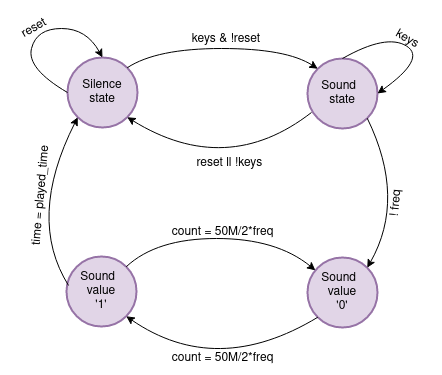

The diagram above was exported from draw.io. Its source (the exported page's mxGraphModel, read from the mxfile embedded in the PNG):
<mxGraphModel dx="806" dy="483" grid="1" gridSize="10" guides="1" tooltips="1" connect="1" arrows="1" fold="1" page="1" pageScale="1" pageWidth="827" pageHeight="1169" math="0" shadow="0">
  <root>
    <mxCell id="0" />
    <mxCell id="1" parent="0" />
    <mxCell id="tEK8ZS0w0DJwniUM7Ex7-1" value="Silence state" style="ellipse;whiteSpace=wrap;html=1;aspect=fixed;fillColor=#e1d5e7;strokeColor=#9673a6;strokeWidth=2;" parent="1" vertex="1">
      <mxGeometry x="201" y="89" width="70" height="70" as="geometry" />
    </mxCell>
    <mxCell id="tEK8ZS0w0DJwniUM7Ex7-2" value="Sound&amp;nbsp;&amp;nbsp; state" style="ellipse;whiteSpace=wrap;html=1;aspect=fixed;fillColor=#e1d5e7;strokeColor=#9673a6;strokeWidth=2;" parent="1" vertex="1">
      <mxGeometry x="441" y="90" width="70" height="70" as="geometry" />
    </mxCell>
    <mxCell id="tEK8ZS0w0DJwniUM7Ex7-3" value="&lt;div&gt;Sound&amp;nbsp;&amp;nbsp; value&lt;/div&gt;&lt;div&gt;'0'&lt;br&gt;&lt;/div&gt;" style="ellipse;whiteSpace=wrap;html=1;aspect=fixed;fillColor=#e1d5e7;strokeColor=#9673a6;strokeWidth=2;" parent="1" vertex="1">
      <mxGeometry x="441" y="289" width="70" height="70" as="geometry" />
    </mxCell>
    <mxCell id="tEK8ZS0w0DJwniUM7Ex7-4" value="&lt;div&gt;Sound&amp;nbsp;&amp;nbsp; value&lt;/div&gt;&lt;div&gt;'1'&lt;br&gt;&lt;/div&gt;" style="ellipse;whiteSpace=wrap;html=1;aspect=fixed;fillColor=#e1d5e7;strokeColor=#9673a6;strokeWidth=2;" parent="1" vertex="1">
      <mxGeometry x="200" y="288" width="70" height="70" as="geometry" />
    </mxCell>
    <mxCell id="k5r1tHiaqqcwx4mIcJ8j-2" value="" style="curved=1;endArrow=classic;html=1;rounded=0;exitX=1;exitY=0;exitDx=0;exitDy=0;entryX=0;entryY=0;entryDx=0;entryDy=0;" edge="1" parent="1" source="tEK8ZS0w0DJwniUM7Ex7-1" target="tEK8ZS0w0DJwniUM7Ex7-2">
      <mxGeometry width="50" height="50" relative="1" as="geometry">
        <mxPoint x="314" y="115" as="sourcePoint" />
        <mxPoint x="364" y="65" as="targetPoint" />
        <Array as="points">
          <mxPoint x="290" y="80" />
          <mxPoint x="420" y="80" />
        </Array>
      </mxGeometry>
    </mxCell>
    <mxCell id="k5r1tHiaqqcwx4mIcJ8j-3" value="keys &amp;amp; !reset" style="text;html=1;strokeColor=none;fillColor=none;align=center;verticalAlign=middle;whiteSpace=wrap;rounded=0;" vertex="1" parent="1">
      <mxGeometry x="320" y="56" width="80" height="30" as="geometry" />
    </mxCell>
    <mxCell id="k5r1tHiaqqcwx4mIcJ8j-5" value="" style="curved=1;endArrow=classic;html=1;rounded=0;exitX=1;exitY=0;exitDx=0;exitDy=0;" edge="1" parent="1" source="tEK8ZS0w0DJwniUM7Ex7-4" target="tEK8ZS0w0DJwniUM7Ex7-3">
      <mxGeometry width="50" height="50" relative="1" as="geometry">
        <mxPoint x="260" y="289" as="sourcePoint" />
        <mxPoint x="450" y="289" as="targetPoint" />
        <Array as="points">
          <mxPoint x="290" y="270" />
          <mxPoint x="410" y="270" />
        </Array>
      </mxGeometry>
    </mxCell>
    <mxCell id="k5r1tHiaqqcwx4mIcJ8j-6" value="" style="curved=1;endArrow=classic;html=1;rounded=0;entryX=1;entryY=1;entryDx=0;entryDy=0;exitX=0;exitY=1;exitDx=0;exitDy=0;" edge="1" parent="1" source="tEK8ZS0w0DJwniUM7Ex7-3" target="tEK8ZS0w0DJwniUM7Ex7-4">
      <mxGeometry width="50" height="50" relative="1" as="geometry">
        <mxPoint x="450" y="380" as="sourcePoint" />
        <mxPoint x="240" y="440" as="targetPoint" />
        <Array as="points">
          <mxPoint x="350" y="410" />
        </Array>
      </mxGeometry>
    </mxCell>
    <mxCell id="k5r1tHiaqqcwx4mIcJ8j-7" value="" style="curved=1;endArrow=classic;html=1;rounded=0;entryX=1;entryY=1;entryDx=0;entryDy=0;exitX=0.057;exitY=0.771;exitDx=0;exitDy=0;exitPerimeter=0;" edge="1" parent="1" source="tEK8ZS0w0DJwniUM7Ex7-2" target="tEK8ZS0w0DJwniUM7Ex7-1">
      <mxGeometry width="50" height="50" relative="1" as="geometry">
        <mxPoint x="455.5" y="191" as="sourcePoint" />
        <mxPoint x="264.5" y="190" as="targetPoint" />
        <Array as="points">
          <mxPoint x="360" y="210" />
        </Array>
      </mxGeometry>
    </mxCell>
    <mxCell id="k5r1tHiaqqcwx4mIcJ8j-8" value="&amp;nbsp;&amp;nbsp;&lt;span class=&quot;ILfuVd&quot; lang=&quot;es&quot;&gt;&lt;/span&gt;&lt;span class=&quot;ILfuVd&quot; lang=&quot;es&quot;&gt;reset ll &lt;/span&gt;!keys" style="text;html=1;strokeColor=none;fillColor=none;align=center;verticalAlign=middle;whiteSpace=wrap;rounded=0;" vertex="1" parent="1">
      <mxGeometry x="320" y="180" width="80" height="30" as="geometry" />
    </mxCell>
    <mxCell id="k5r1tHiaqqcwx4mIcJ8j-10" value="" style="curved=1;endArrow=classic;html=1;rounded=0;entryX=0;entryY=1;entryDx=0;entryDy=0;exitX=0.029;exitY=0.414;exitDx=0;exitDy=0;exitPerimeter=0;" edge="1" parent="1" source="tEK8ZS0w0DJwniUM7Ex7-4" target="tEK8ZS0w0DJwniUM7Ex7-1">
      <mxGeometry width="50" height="50" relative="1" as="geometry">
        <mxPoint x="211" y="191" as="sourcePoint" />
        <mxPoint x="20" y="190" as="targetPoint" />
        <Array as="points">
          <mxPoint x="160" y="250" />
        </Array>
      </mxGeometry>
    </mxCell>
    <mxCell id="k5r1tHiaqqcwx4mIcJ8j-11" value="" style="curved=1;endArrow=classic;html=1;rounded=0;entryX=0.5;entryY=0;entryDx=0;entryDy=0;exitX=0;exitY=0.5;exitDx=0;exitDy=0;" edge="1" parent="1" source="tEK8ZS0w0DJwniUM7Ex7-1" target="tEK8ZS0w0DJwniUM7Ex7-1">
      <mxGeometry width="50" height="50" relative="1" as="geometry">
        <mxPoint x="182" y="153" as="sourcePoint" />
        <mxPoint x="181" y="-40" as="targetPoint" />
        <Array as="points">
          <mxPoint x="160" y="100" />
          <mxPoint x="170" y="60" />
          <mxPoint x="220" y="60" />
        </Array>
      </mxGeometry>
    </mxCell>
    <mxCell id="k5r1tHiaqqcwx4mIcJ8j-12" value="" style="curved=1;endArrow=classic;html=1;rounded=0;entryX=1;entryY=0.5;entryDx=0;entryDy=0;exitX=0.5;exitY=0;exitDx=0;exitDy=0;" edge="1" parent="1" source="tEK8ZS0w0DJwniUM7Ex7-2" target="tEK8ZS0w0DJwniUM7Ex7-2">
      <mxGeometry width="50" height="50" relative="1" as="geometry">
        <mxPoint x="561" y="89" as="sourcePoint" />
        <mxPoint x="596" y="54" as="targetPoint" />
        <Array as="points">
          <mxPoint x="520" y="65" />
          <mxPoint x="560" y="90" />
        </Array>
      </mxGeometry>
    </mxCell>
    <mxCell id="k5r1tHiaqqcwx4mIcJ8j-13" value="" style="curved=1;endArrow=classic;html=1;rounded=0;exitX=1;exitY=1;exitDx=0;exitDy=0;entryX=1;entryY=0;entryDx=0;entryDy=0;" edge="1" parent="1" source="tEK8ZS0w0DJwniUM7Ex7-2" target="tEK8ZS0w0DJwniUM7Ex7-3">
      <mxGeometry width="50" height="50" relative="1" as="geometry">
        <mxPoint x="540" y="209" as="sourcePoint" />
        <mxPoint x="730" y="210" as="targetPoint" />
        <Array as="points">
          <mxPoint x="540" y="230" />
        </Array>
      </mxGeometry>
    </mxCell>
    <mxCell id="k5r1tHiaqqcwx4mIcJ8j-14" value="reset" style="text;html=1;strokeColor=none;fillColor=none;align=center;verticalAlign=middle;whiteSpace=wrap;rounded=0;rotation=-30;" vertex="1" parent="1">
      <mxGeometry x="138" y="45" width="60" height="30" as="geometry" />
    </mxCell>
    <mxCell id="k5r1tHiaqqcwx4mIcJ8j-15" value="keys" style="text;html=1;strokeColor=none;fillColor=none;align=center;verticalAlign=middle;whiteSpace=wrap;rounded=0;rotation=30;" vertex="1" parent="1">
      <mxGeometry x="511" y="56" width="60" height="30" as="geometry" />
    </mxCell>
    <mxCell id="k5r1tHiaqqcwx4mIcJ8j-16" value="! freq" style="text;html=1;strokeColor=none;fillColor=none;align=center;verticalAlign=middle;whiteSpace=wrap;rounded=0;rotation=-85;" vertex="1" parent="1">
      <mxGeometry x="500" y="220" width="60" height="30" as="geometry" />
    </mxCell>
    <mxCell id="k5r1tHiaqqcwx4mIcJ8j-17" value="count = 50M/2*freq" style="text;html=1;strokeColor=none;fillColor=none;align=center;verticalAlign=middle;whiteSpace=wrap;rounded=0;" vertex="1" parent="1">
      <mxGeometry x="296" y="249" width="121" height="30" as="geometry" />
    </mxCell>
    <mxCell id="k5r1tHiaqqcwx4mIcJ8j-18" value="count = 50M/2*freq" style="text;html=1;strokeColor=none;fillColor=none;align=center;verticalAlign=middle;whiteSpace=wrap;rounded=0;" vertex="1" parent="1">
      <mxGeometry x="296" y="375" width="121" height="30" as="geometry" />
    </mxCell>
    <mxCell id="k5r1tHiaqqcwx4mIcJ8j-19" value="time = played_time" style="text;html=1;strokeColor=none;fillColor=none;align=center;verticalAlign=middle;whiteSpace=wrap;rounded=0;rotation=-85;" vertex="1" parent="1">
      <mxGeometry x="112.69" y="212.35" width="124.95" height="30" as="geometry" />
    </mxCell>
  </root>
</mxGraphModel>